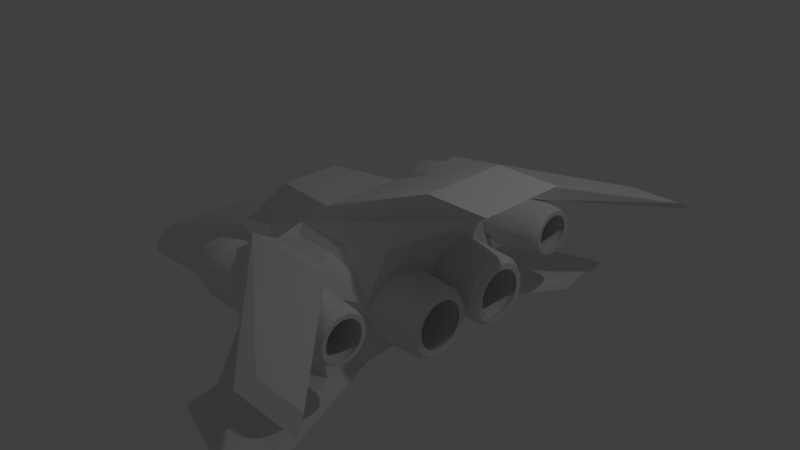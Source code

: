 # Source: test_ship.blend  (saved by Blender 2.76.0; exported with 4.5.12 LTS)
import bpy
from mathutils import Matrix  # noqa: F401  (used for matrix-valued properties, if any)

bpy.ops.wm.read_factory_settings(use_empty=True)
scene = bpy.context.scene
scene.name = 'Scene'

# ---- collections
col_collection_1 = bpy.data.collections.new('Collection 1'); scene.collection.children.link(col_collection_1)

# ---- materials (node trees are filled in below, after node groups)
mat_hull = bpy.data.materials.new('Hull')
mat_hull.alpha_threshold = 0.0
mat_hull.use_transparent_shadow = False
mat_hull.roughness = 0.5
mat_engine = bpy.data.materials.new('Engine')
mat_engine.alpha_threshold = 0.0
mat_engine.use_transparent_shadow = False
mat_engine.roughness = 0.5
mat_window = bpy.data.materials.new('Window')
mat_window.alpha_threshold = 0.0
mat_window.use_transparent_shadow = False
mat_window.roughness = 0.5
mat_black = bpy.data.materials.new('Black')
mat_black.alpha_threshold = 0.0
mat_black.use_transparent_shadow = False
mat_black.roughness = 0.5

# ---- material node trees

# ---- world
world_world = bpy.data.worlds.new('World'); scene.world = world_world
world_world.color = (0.05088, 0.05088, 0.05088)
world_world.use_sun_shadow = False
world_world.sun_shadow_jitter_overblur = 0.0
world_world.cycles.sampling_method = 'MANUAL'
world_world.cycles.sample_map_resolution = 256

# ---- cameras
cam_camera = bpy.data.cameras.new('Camera')
cam_camera.clip_end = 100.0
cam_camera.lens = 35.0
cam_camera.sensor_width = 32.0
cam_camera.sensor_height = 18.0
cam_camera.ortho_scale = 7.314
cam_camera.dof.focus_distance = 0.0
cam_camera.dof.aperture_fstop = 128.0

# ---- lights
light_lamp = bpy.data.lights.new('Lamp', 'POINT')
light_lamp.transmission_factor = 0.0
light_lamp.cutoff_distance = 30.0
light_lamp.energy = 100.0
light_lamp.shadow_buffer_clip_start = 1.001
light_lamp.shadow_soft_size = 0.1
light_lamp.shadow_maximum_resolution = 0.006
light_lamp.use_absolute_resolution = True
light_lamp.cycles.use_multiple_importance_sampling = False

# ---- meshes
me_cube_001 = bpy.data.meshes.new('Cube.001')
me_cube_001.from_pydata([(-1.0, -1.0, -1.0), (1.55, -0.5679, 1.528), (1.0, -1.0, -0.662), (2.373, -0.5679, 1.528), (-1.0, -1.0, -1.0), (0.4099, -0.7988, 0.5911), (1.0, -1.0, -0.662), (-1.0, -1.0, -1.0), (-0.4134, -0.7988, 0.5911), (0.4099, -0.7988, 0.5911), (1.0, -1.0, -0.662), (-0.7993, -1.544, -0.6215), (-0.3095, -0.9184, 0.4809), (0.2938, -0.9184, 0.4809), (0.9177, -1.544, -0.6789), (-1.96, -0.7134, -0.00358), (1.0, -1.0, 0.1115), (-1.0, -1.0, 0.1115), (1.0, -1.0, 0.1115), (-1.0, -1.0, 0.1115), (1.0, -1.0, 0.1115), (-0.6035, -1.387, 0.231), (0.5968, -1.377, 0.23), (-0.1224, -2.772, -0.9455), (1.29, -3.12, -0.9241), (0.03311, -2.875, -0.8726), (1.321, -3.228, -0.8444), (-4.982, -0.5364, -1.649), (-4.93, -0.441, -1.334), (-5.233, -0.1784, -1.661), (-5.216, -0.1746, -1.525), (-0.4134, -0.7988, 0.5911), (-1.0, -1.0, 0.1115), (1.061, 0.0, -0.6057), (-0.9815, 0.0, -0.9666), (1.55, 0.0, 1.528), (2.373, 0.0, 1.528), (1.0, 0.0, 0.1115), (-1.96, 0.0, 0.08049), (-4.982, 0.0, -1.649), (-4.93, 0.0, -1.25), (-5.233, 0.0, -1.661), (-5.216, 0.0, -1.525), (-1.24, -0.6897, 0.2209), (-1.24, 0.0, 0.7422), (-0.2051, 0.0, 0.8044), (-0.2051, -0.565, 0.8044), (1.613, -0.0629, -0.0684), (1.613, -0.07141, -0.1548), (1.613, -0.09663, -0.238), (1.613, -0.1376, -0.3146), (1.613, -0.1927, -0.3817), (1.613, -0.2598, -0.4368), (1.613, -0.3364, -0.4777), (1.613, -0.4195, -0.503), (1.613, -0.506, -0.5115), (1.613, -0.5924, -0.503), (1.613, -0.6755, -0.4777), (1.613, -0.7521, -0.4368), (1.613, -0.8193, -0.3817), (1.613, -0.8744, -0.3146), (1.613, -0.9153, -0.238), (1.613, -0.9405, -0.1548), (1.613, -0.949, -0.0684), (1.613, -0.9405, 0.01803), (1.613, -0.9153, 0.1011), (1.613, -0.8744, 0.1777), (1.613, -0.8193, 0.2449), (1.613, -0.7521, 0.3), (1.613, -0.6755, 0.3409), (1.613, -0.5924, 0.3661), (1.613, -0.506, 0.3747), (1.613, -0.4195, 0.3661), (1.613, -0.3364, 0.3409), (1.613, -0.2598, 0.3), (1.613, -0.1927, 0.2449), (1.613, -0.1376, 0.1777), (1.613, -0.09663, 0.1011), (1.613, -0.07141, 0.01803), (1.613, -0.06716, -0.1116), (0.9098, -0.02348, -0.0684), (0.9098, -0.03275, -0.1625), (1.613, -0.08402, -0.1964), (0.9098, -0.06021, -0.253), (1.613, -0.1171, -0.2763), (0.9098, -0.1048, -0.3365), (1.613, -0.1651, -0.3481), (0.9098, -0.1648, -0.4096), (1.613, -0.2262, -0.4092), (0.9098, -0.2379, -0.4696), (1.613, -0.2981, -0.4573), (0.9098, -0.3213, -0.5142), (1.613, -0.378, -0.4903), (0.9098, -0.4118, -0.5416), (1.613, -0.4627, -0.5072), (0.9098, -0.506, -0.5509), (1.613, -0.5492, -0.5072), (0.9098, -0.6001, -0.5416), (1.613, -0.634, -0.4903), (0.9098, -0.6906, -0.5142), (1.613, -0.7138, -0.4573), (0.9098, -0.774, -0.4696), (1.613, -0.7857, -0.4092), (0.9098, -0.8471, -0.4096), (1.613, -0.8468, -0.3481), (0.9098, -0.9071, -0.3365), (1.613, -0.8948, -0.2763), (0.9098, -0.9517, -0.253), (1.613, -0.9279, -0.1964), (0.9098, -0.9792, -0.1625), (1.613, -0.9448, -0.1116), (0.9098, -0.9884, -0.0684), (1.613, -0.9448, -0.02519), (0.9098, -0.9792, 0.02572), (1.613, -0.9279, 0.05959), (0.9098, -0.9517, 0.1162), (1.613, -0.8948, 0.1394), (0.9098, -0.9071, 0.1996), (1.613, -0.8468, 0.2113), (0.9098, -0.8471, 0.2728), (1.613, -0.7857, 0.2724), (0.9098, -0.774, 0.3328), (1.613, -0.7138, 0.3205), (0.9098, -0.6906, 0.3774), (1.613, -0.634, 0.3535), (0.9098, -0.6001, 0.4048), (1.613, -0.5492, 0.3704), (0.9098, -0.506, 0.4141), (1.613, -0.4627, 0.3704), (0.9098, -0.4118, 0.4048), (1.613, -0.378, 0.3535), (0.9098, -0.3213, 0.3774), (1.613, -0.2981, 0.3205), (0.9098, -0.2379, 0.3328), (1.613, -0.2262, 0.2724), (0.9098, -0.1648, 0.2728), (1.613, -0.1651, 0.2113), (0.9098, -0.1048, 0.1996), (1.613, -0.1171, 0.1394), (0.9098, -0.0602, 0.1162), (1.613, -0.08402, 0.05959), (0.9098, -0.03275, 0.02572), (1.613, -0.06716, -0.02519), (0.9098, -0.04648, 0.07098), (0.9098, -0.02811, -0.02134), (0.9098, -0.0825, 0.1579), (0.9098, -0.1348, 0.2362), (0.9098, -0.2014, 0.3028), (0.9098, -0.2796, 0.3551), (0.9098, -0.3666, 0.3911), (0.9098, -0.4589, 0.4094), (0.9098, -0.553, 0.4094), (0.9098, -0.6453, 0.3911), (0.9098, -0.7323, 0.3551), (0.9098, -0.8106, 0.3028), (0.9098, -0.8771, 0.2362), (0.9098, -0.9294, 0.1579), (0.9098, -0.9654, 0.07098), (0.9098, -0.9838, -0.02134), (0.9098, -0.9838, -0.1155), (0.9098, -0.9654, -0.2078), (0.9098, -0.9294, -0.2947), (0.9098, -0.8771, -0.373), (0.9098, -0.8106, -0.4396), (0.9098, -0.7323, -0.4919), (0.9098, -0.6453, -0.5279), (0.9098, -0.553, -0.5463), (0.9098, -0.4589, -0.5463), (0.9098, -0.3666, -0.5279), (0.9098, -0.2796, -0.4919), (0.9098, -0.2014, -0.4396), (0.9098, -0.1348, -0.373), (0.9098, -0.0825, -0.2947), (0.9098, -0.04648, -0.2078), (0.9098, -0.02811, -0.1155), (1.613, -0.1558, -0.1029), (1.613, -0.1524, -0.0684), (1.613, -0.1692, -0.1705), (1.613, -0.1592, -0.1374), (1.613, -0.1956, -0.2343), (1.613, -0.1793, -0.2037), (1.613, -0.234, -0.2916), (1.613, -0.212, -0.2648), (1.613, -0.2827, -0.3404), (1.613, -0.2559, -0.3184), (1.613, -0.3401, -0.3787), (1.613, -0.3095, -0.3624), (1.613, -0.4038, -0.4051), (1.613, -0.3707, -0.3951), (1.613, -0.4715, -0.4186), (1.613, -0.437, -0.4152), (1.613, -0.5404, -0.4186), (1.613, -0.506, -0.422), (1.613, -0.6081, -0.4051), (1.613, -0.5749, -0.4152), (1.613, -0.6718, -0.3787), (1.613, -0.6413, -0.3951), (1.613, -0.7292, -0.3404), (1.613, -0.7024, -0.3624), (1.613, -0.778, -0.2916), (1.613, -0.756, -0.3184), (1.613, -0.8163, -0.2343), (1.613, -0.7999, -0.2648), (1.613, -0.8427, -0.1705), (1.613, -0.8326, -0.2037), (1.613, -0.8561, -0.1029), (1.613, -0.8527, -0.1374), (1.613, -0.8561, -0.03392), (1.613, -0.8595, -0.0684), (1.613, -0.8427, 0.03374), (1.613, -0.8527, 0.0005738), (1.613, -0.8163, 0.09746), (1.613, -0.8326, 0.0669), (1.613, -0.778, 0.1548), (1.613, -0.7999, 0.128), (1.613, -0.7292, 0.2036), (1.613, -0.756, 0.1816), (1.613, -0.6718, 0.2419), (1.613, -0.7024, 0.2256), (1.613, -0.6081, 0.2683), (1.613, -0.6413, 0.2583), (1.613, -0.5404, 0.2818), (1.613, -0.5749, 0.2784), (1.613, -0.4715, 0.2818), (1.613, -0.506, 0.2852), (1.613, -0.4038, 0.2683), (1.613, -0.437, 0.2784), (1.613, -0.3401, 0.2419), (1.613, -0.3707, 0.2583), (1.613, -0.2827, 0.2036), (1.613, -0.3095, 0.2256), (1.613, -0.234, 0.1548), (1.613, -0.2559, 0.1816), (1.613, -0.1956, 0.09746), (1.613, -0.212, 0.128), (1.613, -0.1692, 0.03374), (1.613, -0.1793, 0.0669), (1.613, -0.1558, -0.03392), (1.613, -0.1592, 0.0005731), (0.8987, -0.1246, -0.106), (0.8987, -0.1209, -0.0684), (0.8987, -0.1393, -0.1796), (0.8987, -0.1283, -0.1435), (0.8987, -0.168, -0.249), (0.8987, -0.1502, -0.2157), (0.8987, -0.2098, -0.3115), (0.8987, -0.1858, -0.2823), (0.8987, -0.2629, -0.3646), (0.8987, -0.2337, -0.3407), (0.8987, -0.3253, -0.4063), (0.8987, -0.292, -0.3885), (0.8987, -0.3947, -0.4351), (0.8987, -0.3586, -0.4241), (0.8987, -0.4684, -0.4497), (0.8987, -0.4308, -0.446), (0.8987, -0.5435, -0.4497), (0.8987, -0.506, -0.4534), (0.8987, -0.6172, -0.4351), (0.8987, -0.5811, -0.446), (0.8987, -0.6866, -0.4063), (0.8987, -0.6533, -0.4241), (0.8987, -0.749, -0.3646), (0.8987, -0.7199, -0.3885), (0.8987, -0.8022, -0.3115), (0.8987, -0.7782, -0.3407), (0.8987, -0.8439, -0.249), (0.8987, -0.8261, -0.2823), (0.8987, -0.8726, -0.1796), (0.8987, -0.8617, -0.2157), (0.8987, -0.8873, -0.106), (0.8987, -0.8836, -0.1435), (0.8987, -0.8873, -0.03085), (0.8987, -0.891, -0.0684), (0.8987, -0.8726, 0.04283), (0.8987, -0.8836, 0.006711), (0.8987, -0.8439, 0.1122), (0.8987, -0.8617, 0.07894), (0.8987, -0.8022, 0.1747), (0.8987, -0.8261, 0.1455), (0.8987, -0.749, 0.2278), (0.8987, -0.7782, 0.2039), (0.8987, -0.6866, 0.2695), (0.8987, -0.7199, 0.2517), (0.8987, -0.6172, 0.2983), (0.8987, -0.6533, 0.2873), (0.8987, -0.5435, 0.3129), (0.8987, -0.5811, 0.3092), (0.8987, -0.4684, 0.3129), (0.8987, -0.506, 0.3166), (0.8987, -0.3947, 0.2983), (0.8987, -0.4308, 0.3092), (0.8987, -0.3253, 0.2695), (0.8987, -0.3586, 0.2873), (0.8987, -0.2629, 0.2278), (0.8987, -0.292, 0.2517), (0.8987, -0.2098, 0.1747), (0.8987, -0.2337, 0.2039), (0.8987, -0.168, 0.1122), (0.8987, -0.1858, 0.1455), (0.8987, -0.1393, 0.04282), (0.8987, -0.1502, 0.07894), (0.8987, -0.1246, -0.03085), (0.8987, -0.1283, 0.00671), (-0.7067, -0.8994, 0.3513), (-0.4599, -1.151, 0.4763), (1.134, -0.784, 0.7807), (0.705, -0.8994, 0.3513), (0.705, -0.8994, 0.3513), (0.4419, -1.144, 0.4756), (1.134, 0.0, 0.7807), (-5.216, -0.08279, -1.525), (-4.93, -0.249, -1.25), (1.0, -0.4742, 0.1115), (1.046, -0.5453, -0.5902), (2.373, -0.2693, 1.528), (-5.233, -0.08462, -1.661), (-1.0, -0.4742, -1.079), (-4.982, -0.2544, -1.649), (1.55, -0.2693, 1.528), (-1.96, -0.4739, 0.08049), (-1.24, -0.4228, 0.7422), (-0.2051, -0.3716, 0.8044), (1.134, -0.3718, 0.7807), (1.0, -1.0, -0.4083), (1.0, -1.0, -0.4083), (1.0, -1.0, -0.4083), (0.7487, -1.524, -0.2755), (-1.511, -0.9996, -0.4248), (-1.0, -1.0, -0.4083), (-1.0, -1.0, -0.4083), (-0.6933, -1.524, -0.2145), (-4.954, -0.5304, -1.437), (-5.224, -0.1764, -1.588), (-5.224, 0.0, -1.588), (1.0, 0.0, -0.4789), (1.0, -0.4742, -0.4454), (-5.224, -0.08364, -1.588), (-2.929, -0.7754, -1.315), (-3.398, -0.5815, -0.5472), (-3.398, 0.0, -0.4631), (-2.929, 0.0, -1.392), (-3.398, -0.365, -0.4631), (-2.929, -0.3677, -1.355), (-3.179, -0.7723, -0.8141), (2.631, -3.209, 0.457), (1.694, -3.217, 0.4578), (2.51, -3.027, 0.5626), (1.806, -3.033, 0.5632), (-0.1918, -1.657, 0.8251), (-0.2518, -1.756, 0.5948), (1.178, -1.752, 0.5943), (1.113, -1.654, 0.8248), (-0.1468, -2.367, -0.8978), (1.341, -2.625, -0.8557), (1.347, -2.4, -0.9396), (-0.3145, -2.146, -1.024), (-0.8699, -1.437, 0.2245), (1.438, -1.418, 0.2245), (-0.8699, -1.443, 0.1639), (1.438, -1.425, 0.1603), (-0.8699, -1.46, 0.1055), (1.438, -1.443, 0.09855), (-0.8699, -1.489, 0.05176), (1.438, -1.474, 0.04163), (-0.8699, -1.528, 0.004636), (1.438, -1.515, -0.008265), (-0.8699, -1.575, -0.03404), (1.438, -1.565, -0.04921), (-0.8699, -1.629, -0.06278), (1.438, -1.622, -0.07964), (-0.8699, -1.687, -0.08048), (1.438, -1.683, -0.09837), (-0.8699, -1.748, -0.08645), (1.438, -1.748, -0.1047), (-0.8699, -1.808, -0.08048), (1.438, -1.812, -0.09837), (-0.8699, -1.867, -0.06278), (1.438, -1.874, -0.07964), (-0.8699, -1.92, -0.03404), (1.438, -1.931, -0.04921), (-0.8699, -1.968, 0.004636), (1.438, -1.98, -0.008265), (-0.8699, -2.006, 0.05176), (1.438, -2.021, 0.04163), (-0.8699, -2.035, 0.1055), (1.438, -2.052, 0.09855), (-0.8699, -2.053, 0.1639), (1.438, -2.071, 0.1603), (-0.8699, -2.059, 0.2245), (1.438, -2.077, 0.2245), (-0.8699, -2.053, 0.2852), (1.438, -2.071, 0.2888), (-0.8699, -2.035, 0.3436), (1.438, -2.052, 0.3505), (-0.8699, -2.006, 0.3973), (1.438, -2.021, 0.4075), (-0.8699, -1.968, 0.4445), (1.438, -1.98, 0.4574), (-0.8699, -1.92, 0.4831), (1.438, -1.931, 0.4983), (-0.8699, -1.867, 0.5119), (1.438, -1.874, 0.5287), (-0.8699, -1.808, 0.5296), (1.438, -1.812, 0.5475), (-0.8699, -1.748, 0.5355), (1.438, -1.748, 0.5538), (-0.8699, -1.687, 0.5296), (1.438, -1.683, 0.5475), (-0.8699, -1.629, 0.5119), (1.438, -1.622, 0.5287), (-0.8699, -1.575, 0.4831), (1.438, -1.565, 0.4983), (-0.8699, -1.528, 0.4445), (1.438, -1.515, 0.4574), (-0.8699, -1.489, 0.3973), (1.438, -1.474, 0.4075), (-0.8699, -1.46, 0.3436), (1.438, -1.443, 0.3505), (-0.8699, -1.443, 0.2852), (1.438, -1.425, 0.2888), (1.438, -1.486, 0.1724), (1.438, -1.481, 0.2245), (1.438, -1.501, 0.1223), (1.438, -1.526, 0.07612), (1.438, -1.559, 0.03564), (1.438, -1.599, 0.002418), (1.438, -1.645, -0.02227), (1.438, -1.696, -0.03747), (1.438, -1.748, -0.0426), (1.438, -1.8, -0.03747), (1.438, -1.85, -0.02227), (1.438, -1.896, 0.002418), (1.438, -1.937, 0.03564), (1.438, -1.97, 0.07612), (1.438, -1.994, 0.1223), (1.438, -2.01, 0.1724), (1.438, -2.015, 0.2245), (1.438, -2.01, 0.2767), (1.438, -1.994, 0.3268), (1.438, -1.97, 0.373), (1.438, -1.937, 0.4134), (1.438, -1.896, 0.4467), (1.438, -1.85, 0.4714), (1.438, -1.8, 0.4866), (1.438, -1.748, 0.4917), (1.438, -1.696, 0.4866), (1.438, -1.645, 0.4714), (1.438, -1.599, 0.4467), (1.438, -1.559, 0.4134), (1.438, -1.526, 0.373), (1.438, -1.501, 0.3268), (1.438, -1.486, 0.2767), (0.8979, -1.443, 0.164), (0.8979, -1.437, 0.2245), (0.8979, -1.461, 0.1058), (0.8979, -1.49, 0.05214), (0.8979, -1.528, 0.005112), (0.8979, -1.575, -0.03348), (0.8979, -1.629, -0.06216), (0.8979, -1.687, -0.07982), (0.8979, -1.748, -0.08578), (0.8979, -1.808, -0.07982), (0.8979, -1.866, -0.06216), (0.8979, -1.92, -0.03348), (0.8979, -1.967, 0.005112), (0.8979, -2.006, 0.05214), (0.8979, -2.034, 0.1058), (0.8979, -2.052, 0.164), (0.8979, -2.058, 0.2245), (0.8979, -2.052, 0.2851), (0.8979, -2.034, 0.3433), (0.8979, -2.006, 0.3969), (0.8979, -1.967, 0.444), (0.8979, -1.92, 0.4826), (0.8979, -1.866, 0.5112), (0.8979, -1.808, 0.5289), (0.8979, -1.748, 0.5349), (0.8979, -1.687, 0.5289), (0.8979, -1.629, 0.5112), (0.8979, -1.575, 0.4826), (0.8979, -1.528, 0.444), (0.8979, -1.49, 0.3969), (0.8979, -1.461, 0.3433), (0.8979, -1.443, 0.2851), (-0.631, -1.633, 0.2245), (-0.631, -1.636, 0.2023), (-0.631, -1.642, 0.1808), (-0.631, -1.653, 0.1611), (-0.631, -1.667, 0.1438), (-0.631, -1.684, 0.1295), (-0.631, -1.704, 0.119), (-0.631, -1.725, 0.1125), (-0.631, -1.748, 0.1103), (-0.631, -1.77, 0.1125), (-0.631, -1.791, 0.119), (-0.631, -1.811, 0.1295), (-0.631, -1.828, 0.1438), (-0.631, -1.843, 0.1611), (-0.631, -1.853, 0.1808), (-0.631, -1.86, 0.2023), (-0.631, -1.862, 0.2245), (-0.631, -1.86, 0.2468), (-0.631, -1.853, 0.2683), (-0.631, -1.843, 0.288), (-0.631, -1.828, 0.3053), (-0.631, -1.811, 0.3195), (-0.631, -1.791, 0.3301), (-0.631, -1.77, 0.3366), (-0.631, -1.748, 0.3388), (-0.631, -1.725, 0.3366), (-0.631, -1.704, 0.3301), (-0.631, -1.684, 0.3195), (-0.631, -1.667, 0.3053), (-0.631, -1.653, 0.288), (-0.631, -1.642, 0.2683), (-0.631, -1.636, 0.2468), (-0.5863, -1.365, 0.2245), (-0.5863, -1.373, 0.1499), (-0.5863, -1.394, 0.07819), (-0.5863, -1.43, 0.01207), (-0.5863, -1.477, -0.04589), (-0.5863, -1.535, -0.09345), (-0.5863, -1.601, -0.1288), (-0.5863, -1.673, -0.1506), (-0.5863, -1.748, -0.1579), (-0.5863, -1.822, -0.1506), (-0.5863, -1.894, -0.1288), (-0.5863, -1.96, -0.09345), (-0.5863, -2.018, -0.04589), (-0.5863, -2.066, 0.01207), (-0.5863, -2.101, 0.07819), (-0.5863, -2.123, 0.1499), (-0.5863, -2.13, 0.2245), (-0.5863, -2.123, 0.2992), (-0.5863, -2.101, 0.3709), (-0.5863, -2.066, 0.437), (-0.5863, -2.018, 0.495), (-0.5863, -1.96, 0.5425), (-0.5863, -1.894, 0.5779), (-0.5863, -1.822, 0.5996), (-0.5863, -1.748, 0.607), (-0.5863, -1.673, 0.5996), (-0.5863, -1.601, 0.5779), (-0.5863, -1.535, 0.5425), (-0.5863, -1.477, 0.495), (-0.5863, -1.43, 0.437), (-0.5863, -1.394, 0.3709), (-0.5863, -1.373, 0.2992), (0.8424, -1.365, 0.2245), (0.8424, -1.373, 0.1499), (0.8424, -1.394, 0.07819), (0.8424, -1.43, 0.01207), (0.8424, -1.477, -0.04589), (0.8424, -1.535, -0.09345), (0.8424, -1.601, -0.1288), (0.8424, -1.673, -0.1506), (0.8424, -1.748, -0.1579), (0.8424, -1.822, -0.1506), (0.8424, -1.894, -0.1288), (0.8424, -1.96, -0.09345), (0.8424, -2.018, -0.04589), (0.8424, -2.066, 0.01207), (0.8424, -2.101, 0.07819), (0.8424, -2.123, 0.1499), (0.8424, -2.13, 0.2245), (0.8424, -2.123, 0.2992), (0.8424, -2.101, 0.3709), (0.8424, -2.066, 0.437), (0.8424, -2.018, 0.495), (0.8424, -1.96, 0.5425), (0.8424, -1.894, 0.5779), (0.8424, -1.822, 0.5996), (0.8424, -1.748, 0.607), (0.8424, -1.673, 0.5996), (0.8424, -1.601, 0.5779), (0.8424, -1.535, 0.5425), (0.8424, -1.477, 0.495), (0.8424, -1.43, 0.437), (0.8424, -1.394, 0.3709), (0.8424, -1.373, 0.2992), (1.505, -1.455, 0.1664), (1.505, -1.449, 0.2245), (1.505, -1.472, 0.1104), (1.505, -1.5, 0.05885), (1.505, -1.537, 0.01366), (1.505, -1.582, -0.02343), (1.505, -1.634, -0.05099), (1.505, -1.689, -0.06796), (1.505, -1.748, -0.07369), (1.505, -1.806, -0.06796), (1.505, -1.862, -0.05099), (1.505, -1.913, -0.02343), (1.505, -1.959, 0.01366), (1.505, -1.996, 0.05885), (1.505, -2.023, 0.1104), (1.505, -2.04, 0.1664), (1.505, -2.046, 0.2245), (1.505, -2.04, 0.2827), (1.505, -2.023, 0.3387), (1.505, -1.996, 0.3902), (1.505, -1.959, 0.4354), (1.505, -1.913, 0.4725), (1.505, -1.862, 0.5001), (1.505, -1.806, 0.517), (1.505, -1.748, 0.5228), (1.505, -1.689, 0.517), (1.505, -1.634, 0.5001), (1.505, -1.582, 0.4725), (1.505, -1.537, 0.4354), (1.505, -1.5, 0.3902), (1.505, -1.472, 0.3387), (1.505, -1.455, 0.2827), (1.505, -1.51, 0.1773), (1.505, -1.506, 0.2245), (1.505, -1.524, 0.1319), (1.505, -1.546, 0.0901), (1.505, -1.577, 0.05343), (1.505, -1.613, 0.02334), (1.505, -1.655, 0.0009741), (1.505, -1.7, -0.0128), (1.505, -1.748, -0.01745), (1.505, -1.795, -0.0128), (1.505, -1.84, 0.0009741), (1.505, -1.882, 0.02334), (1.505, -1.919, 0.05343), (1.505, -1.949, 0.0901), (1.505, -1.971, 0.1319), (1.505, -1.985, 0.1773), (1.505, -1.99, 0.2245), (1.505, -1.985, 0.2718), (1.505, -1.971, 0.3171), (1.505, -1.949, 0.359), (1.505, -1.919, 0.3957), (1.505, -1.882, 0.4258), (1.505, -1.84, 0.4481), (1.505, -1.795, 0.4619), (1.505, -1.748, 0.4665), (1.505, -1.7, 0.4619), (1.505, -1.655, 0.4481), (1.505, -1.613, 0.4257), (1.505, -1.577, 0.3957), (1.505, -1.546, 0.359), (1.505, -1.524, 0.3171), (1.505, -1.51, 0.2718), (1.698, -0.1236, -0.1061), (1.698, -0.1199, -0.0684), (1.698, -0.1383, -0.1799), (1.698, -0.1273, -0.1437), (1.698, -0.1671, -0.2495), (1.698, -0.1492, -0.2162), (1.698, -0.2089, -0.3122), (1.698, -0.1849, -0.2829), (1.698, -0.2622, -0.3654), (1.698, -0.2329, -0.3414), (1.698, -0.3248, -0.4073), (1.698, -0.2915, -0.3894), (1.698, -0.3944, -0.4361), (1.698, -0.3582, -0.4251), (1.698, -0.4683, -0.4508), (1.698, -0.4306, -0.4471), (1.698, -0.5436, -0.4508), (1.698, -0.506, -0.4545), (1.698, -0.6175, -0.4361), (1.698, -0.5813, -0.4471), (1.698, -0.6871, -0.4073), (1.698, -0.6537, -0.4251), (1.698, -0.7497, -0.3654), (1.698, -0.7205, -0.3894), (1.698, -0.803, -0.3122), (1.698, -0.779, -0.3414), (1.698, -0.8448, -0.2495), (1.698, -0.827, -0.2829), (1.698, -0.8737, -0.1799), (1.698, -0.8627, -0.2162), (1.698, -0.8884, -0.1061), (1.698, -0.8846, -0.1437), (1.698, -0.8884, -0.03074), (1.698, -0.8921, -0.0684), (1.698, -0.8737, 0.04314), (1.698, -0.8846, 0.006921), (1.698, -0.8448, 0.1127), (1.698, -0.8627, 0.07935), (1.698, -0.803, 0.1754), (1.698, -0.827, 0.1461), (1.698, -0.7497, 0.2286), (1.698, -0.779, 0.2046), (1.698, -0.6871, 0.2705), (1.698, -0.7205, 0.2526), (1.698, -0.6175, 0.2993), (1.698, -0.6537, 0.2883), (1.698, -0.5436, 0.314), (1.698, -0.5813, 0.3103), (1.698, -0.4683, 0.314), (1.698, -0.506, 0.3177), (1.698, -0.3944, 0.2993), (1.698, -0.4306, 0.3103), (1.698, -0.3248, 0.2705), (1.698, -0.3582, 0.2883), (1.698, -0.2622, 0.2286), (1.698, -0.2915, 0.2526), (1.698, -0.2089, 0.1754), (1.698, -0.2329, 0.2046), (1.698, -0.1671, 0.1127), (1.698, -0.1849, 0.1461), (1.698, -0.1383, 0.04314), (1.698, -0.1492, 0.07935), (1.698, -0.1236, -0.03074), (1.698, -0.1273, 0.00692), (1.698, -0.2008, -0.09846), (1.698, -0.1978, -0.0684), (1.698, -0.2125, -0.1574), (1.698, -0.2038, -0.1285), (1.698, -0.2355, -0.213), (1.698, -0.2213, -0.1863), (1.698, -0.2689, -0.2629), (1.698, -0.2498, -0.2396), (1.698, -0.3114, -0.3054), (1.698, -0.2881, -0.2863), (1.698, -0.3614, -0.3388), (1.698, -0.3348, -0.3246), (1.698, -0.4169, -0.3618), (1.698, -0.388, -0.3531), (1.698, -0.4759, -0.3736), (1.698, -0.4458, -0.3706), (1.698, -0.536, -0.3736), (1.698, -0.506, -0.3765), (1.698, -0.595, -0.3618), (1.698, -0.5661, -0.3706), (1.698, -0.6505, -0.3388), (1.698, -0.6239, -0.3531), (1.698, -0.7005, -0.3054), (1.698, -0.6771, -0.3246), (1.698, -0.743, -0.2629), (1.698, -0.7238, -0.2863), (1.698, -0.7764, -0.213), (1.698, -0.7622, -0.2396), (1.698, -0.7994, -0.1574), (1.698, -0.7906, -0.1863), (1.698, -0.8111, -0.09846), (1.698, -0.8082, -0.1285), (1.698, -0.8111, -0.03835), (1.698, -0.8141, -0.0684), (1.698, -0.7994, 0.02061), (1.698, -0.8082, -0.008293), (1.698, -0.7764, 0.07614), (1.698, -0.7906, 0.04951), (1.698, -0.743, 0.1261), (1.698, -0.7622, 0.1028), (1.698, -0.7005, 0.1686), (1.698, -0.7238, 0.1495), (1.698, -0.6505, 0.202), (1.698, -0.6771, 0.1878), (1.698, -0.595, 0.225), (1.698, -0.6239, 0.2163), (1.698, -0.536, 0.2368), (1.698, -0.5661, 0.2338), (1.698, -0.4759, 0.2368), (1.698, -0.506, 0.2397), (1.698, -0.4169, 0.225), (1.698, -0.4458, 0.2338), (1.698, -0.3614, 0.202), (1.698, -0.388, 0.2163), (1.698, -0.3114, 0.1686), (1.698, -0.3348, 0.1878), (1.698, -0.2689, 0.1261), (1.698, -0.2881, 0.1495), (1.698, -0.2355, 0.07614), (1.698, -0.2498, 0.1028), (1.698, -0.2125, 0.02061), (1.698, -0.2213, 0.04951), (1.698, -0.2008, -0.03835), (1.698, -0.2038, -0.008294), (1.063, -0.3614, 0.2806), (1.063, -0.3287, 0.2632), (1.063, -0.1282, -0.0684), (1.063, -0.1318, -0.1053), (1.063, -0.6832, 0.2632), (1.063, -0.6505, 0.2806), (1.063, -0.2961, 0.2457), (1.063, -0.2674, 0.2222), (1.063, -0.1354, -0.1421), (1.063, -0.1462, -0.1775), (1.063, -0.6151, 0.2914), (1.063, -0.5797, 0.3021), (1.063, -0.2388, 0.1987), (1.063, -0.2153, 0.1701), (1.063, -0.1569, -0.213), (1.063, -0.1744, -0.2456), (1.063, -0.5428, 0.3058), (1.063, -0.506, 0.3094), (1.063, -0.1918, 0.1415), (1.063, -0.1744, 0.1088), (1.063, -0.1918, -0.2783), (1.063, -0.2153, -0.3069), (1.063, -0.4691, 0.3058), (1.063, -0.4323, 0.3021), (1.063, -0.1569, 0.07617), (1.063, -0.1462, 0.04073), (1.063, -0.2388, -0.3355), (1.063, -0.2674, -0.359), (1.063, -0.3968, 0.2914), (1.063, -0.1354, 0.005299), (1.063, -0.1318, -0.03155), (1.063, -0.2961, -0.3825), (1.063, -0.3287, -0.4), (1.063, -0.3614, -0.4174), (1.063, -0.3968, -0.4282), (1.063, -0.4323, -0.4389), (1.063, -0.4691, -0.4426), (1.063, -0.506, -0.4462), (1.063, -0.5428, -0.4426), (1.063, -0.5797, -0.4389), (1.063, -0.6151, -0.4282), (1.063, -0.6505, -0.4174), (1.063, -0.6832, -0.4), (1.063, -0.7159, -0.3825), (1.063, -0.7445, -0.359), (1.063, -0.7731, -0.3355), (1.063, -0.7966, -0.3069), (1.063, -0.8201, -0.2783), (1.063, -0.8375, -0.2456), (1.063, -0.855, -0.213), (1.063, -0.8657, -0.1775), (1.063, -0.8765, -0.1421), (1.063, -0.8801, -0.1053), (1.063, -0.8838, -0.0684), (1.063, -0.8801, -0.03155), (1.063, -0.8765, 0.005299), (1.063, -0.8657, 0.04074), (1.063, -0.855, 0.07617), (1.063, -0.8375, 0.1088), (1.063, -0.8201, 0.1415), (1.063, -0.7966, 0.1701), (1.063, -0.7731, 0.1987), (1.063, -0.7445, 0.2222), (1.063, -0.7159, 0.2457)], [], [(342, 340, 34, 316), (15, 17, 31, 32, 8, 9, 5, 3, 1, 46, 43), (328, 4, 7, 329), (305, 3, 5, 306), (327, 0, 4, 328), (0, 2, 6, 4), (353, 352, 25, 26), (4, 6, 10, 7), (306, 5, 9, 307), (326, 330, 11, 14), (307, 9, 13, 308), (9, 8, 12, 13), (329, 7, 11, 330), (303, 19, 21, 304), (325, 20, 22, 326), (22, 308, 351, 350), (324, 18, 20, 325), (336, 333, 41, 315), (323, 16, 18, 324), (341, 339, 40, 311), (314, 36, 35, 318), (23, 24, 26, 25), (355, 354, 24, 23), (354, 353, 26, 24), (352, 355, 23, 25), (343, 338, 28, 331), (311, 40, 42, 310), (331, 28, 30, 332), (320, 44, 38, 319), (322, 309, 36, 314), (316, 34, 33, 313), (335, 334, 37, 312), (315, 41, 39, 317), (321, 45, 44, 320), (318, 35, 45, 321), (174, 79, 48, 81), (173, 82, 49, 83), (172, 84, 50, 85), (171, 86, 51, 87), (170, 88, 52, 89), (169, 90, 53, 91), (168, 92, 54, 93), (167, 94, 55, 95), (166, 96, 56, 97), (165, 98, 57, 99), (164, 100, 58, 101), (163, 102, 59, 103), (162, 104, 60, 105), (161, 106, 61, 107), (160, 108, 62, 109), (159, 110, 63, 111), (158, 112, 64, 113), (157, 114, 65, 115), (156, 116, 66, 117), (155, 118, 67, 119), (154, 120, 68, 121), (153, 122, 69, 123), (152, 124, 70, 125), (151, 126, 71, 127), (150, 128, 72, 129), (149, 130, 73, 131), (148, 132, 74, 133), (147, 134, 75, 135), (146, 136, 76, 137), (145, 138, 77, 139), (214, 213, 746, 747), (144, 142, 47, 80), (143, 140, 78, 141), (139, 77, 140, 143), (141, 78, 142, 144), (137, 76, 138, 145), (135, 75, 136, 146), (133, 74, 134, 147), (131, 73, 132, 148), (129, 72, 130, 149), (127, 71, 128, 150), (125, 70, 126, 151), (123, 69, 124, 152), (121, 68, 122, 153), (119, 67, 120, 154), (117, 66, 118, 155), (115, 65, 116, 156), (113, 64, 114, 157), (111, 63, 112, 158), (109, 62, 110, 159), (107, 61, 108, 160), (105, 60, 106, 161), (103, 59, 104, 162), (101, 58, 102, 163), (99, 57, 100, 164), (97, 56, 98, 165), (95, 55, 96, 166), (93, 54, 94, 167), (91, 53, 92, 168), (89, 52, 90, 169), (87, 51, 88, 170), (85, 50, 86, 171), (83, 49, 84, 172), (81, 48, 82, 173), (80, 47, 79, 174), (773, 772, 292, 291), (88, 51, 653, 652), (212, 211, 744, 745), (86, 50, 651, 650), (59, 102, 666, 669), (210, 209, 742, 743), (84, 49, 649, 648), (208, 207, 740, 741), (82, 48, 647, 646), (58, 100, 664, 667), (206, 205, 738, 739), (204, 203, 736, 737), (79, 47, 645, 644), (57, 98, 662, 665), (202, 201, 734, 735), (200, 199, 732, 733), (237, 176, 709, 770), (56, 96, 660, 663), (198, 197, 730, 731), (235, 238, 771, 768), (196, 195, 728, 729), (233, 236, 769, 766), (55, 94, 658, 661), (194, 193, 726, 727), (231, 234, 767, 764), (192, 191, 724, 725), (229, 232, 765, 762), (54, 92, 656, 659), (190, 189, 722, 723), (227, 230, 763, 760), (188, 187, 720, 721), (47, 142, 706, 645), (225, 228, 761, 758), (53, 90, 654, 657), (186, 185, 718, 719), (223, 226, 759, 756), (184, 183, 716, 717), (78, 140, 704, 707), (221, 224, 757, 754), (52, 88, 652, 655), (182, 181, 714, 715), (219, 222, 755, 752), (180, 179, 712, 713), (77, 138, 702, 705), (217, 220, 753, 750), (51, 86, 650, 653), (178, 177, 710, 711), (215, 218, 751, 748), (176, 175, 708, 709), (76, 136, 700, 703), (213, 216, 749, 746), (50, 84, 648, 651), (211, 214, 747, 744), (75, 134, 698, 701), (209, 212, 745, 742), (49, 82, 646, 649), (207, 210, 743, 740), (74, 132, 696, 699), (205, 208, 741, 738), (48, 79, 644, 647), (203, 206, 739, 736), (142, 78, 707, 706), (73, 130, 694, 697), (201, 204, 737, 734), (775, 774, 240, 239), (777, 776, 281, 284), (779, 778, 294, 293), (781, 780, 242, 241), (783, 782, 283, 286), (785, 784, 296, 295), (787, 786, 244, 243), (789, 788, 285, 288), (791, 790, 298, 297), (793, 792, 246, 245), (795, 794, 287, 290), (797, 796, 300, 299), (799, 798, 248, 247), (772, 800, 289, 292), (802, 801, 302, 301), (804, 803, 250, 249), (778, 773, 291, 294), (780, 775, 239, 242), (806, 805, 252, 251), (784, 779, 293, 296), (786, 781, 241, 244), (808, 807, 254, 253), (790, 785, 295, 298), (792, 787, 243, 246), (810, 809, 256, 255), (796, 791, 297, 300), (798, 793, 245, 248), (812, 811, 258, 257), (801, 797, 299, 302), (803, 799, 247, 250), (814, 813, 260, 259), (774, 802, 301, 240), (805, 804, 249, 252), (816, 815, 262, 261), (807, 806, 251, 254), (818, 817, 264, 263), (809, 808, 253, 256), (820, 819, 266, 265), (811, 810, 255, 258), (822, 821, 268, 267), (813, 812, 257, 260), (824, 823, 270, 269), (815, 814, 259, 262), (826, 825, 272, 271), (817, 816, 261, 264), (828, 827, 274, 273), (819, 818, 263, 266), (830, 829, 276, 275), (821, 820, 265, 268), (832, 831, 278, 277), (823, 822, 267, 270), (834, 833, 280, 279), (825, 824, 269, 272), (776, 835, 282, 281), (827, 826, 271, 274), (782, 777, 284, 283), (829, 828, 273, 276), (788, 783, 286, 285), (831, 830, 275, 278), (794, 789, 288, 287), (833, 832, 277, 280), (800, 795, 290, 289), (835, 834, 279, 282), (312, 37, 309, 322), (13, 12, 304, 308), (8, 303, 304, 12), (20, 307, 308, 22), (18, 306, 307, 20), (16, 305, 306, 18), (16, 312, 322, 305), (1, 318, 321, 46), (46, 321, 320, 43), (29, 315, 317, 27), (323, 335, 312, 16), (0, 316, 313, 2), (305, 322, 314, 3), (43, 320, 319, 15), (28, 311, 310, 30), (3, 314, 318, 1), (338, 341, 311, 28), (332, 336, 315, 29), (337, 342, 316, 0), (30, 310, 336, 332), (2, 313, 335, 323), (313, 33, 334, 335), (27, 331, 332, 29), (337, 343, 331, 27), (2, 323, 324, 6), (310, 42, 333, 336), (6, 324, 325, 10), (10, 325, 326, 14), (19, 329, 330, 21), (22, 21, 330, 326), (15, 327, 328, 17), (17, 328, 329, 19), (0, 327, 343, 337), (27, 317, 342, 337), (15, 319, 341, 338), (327, 15, 338, 343), (319, 38, 339, 341), (317, 39, 340, 342), (351, 348, 347, 346), (349, 350, 344, 345), (348, 349, 345, 347), (346, 347, 345, 344), (308, 304, 348, 351), (21, 22, 350, 349), (304, 21, 349, 348), (350, 351, 346, 344), (11, 7, 355, 352), (10, 14, 353, 354), (7, 10, 354, 355), (14, 11, 352, 353), (548, 357, 359, 549), (549, 359, 361, 550), (550, 361, 363, 551), (551, 363, 365, 552), (552, 365, 367, 553), (553, 367, 369, 554), (554, 369, 371, 555), (555, 371, 373, 556), (556, 373, 375, 557), (557, 375, 377, 558), (558, 377, 379, 559), (559, 379, 381, 560), (560, 381, 383, 561), (561, 383, 385, 562), (562, 385, 387, 563), (563, 387, 389, 564), (564, 389, 391, 565), (565, 391, 393, 566), (566, 393, 395, 567), (567, 395, 397, 568), (568, 397, 399, 569), (569, 399, 401, 570), (570, 401, 403, 571), (571, 403, 405, 572), (572, 405, 407, 573), (573, 407, 409, 574), (574, 409, 411, 575), (575, 411, 413, 576), (576, 413, 415, 577), (577, 415, 417, 578), (377, 375, 589, 590), (579, 419, 357, 548), (578, 417, 419, 579), (370, 372, 492, 491), (441, 440, 472, 473), (431, 432, 624, 623), (411, 409, 606, 607), (430, 431, 623, 622), (359, 357, 581, 580), (393, 391, 597, 598), (429, 430, 622, 621), (375, 373, 588, 589), (428, 429, 621, 620), (409, 407, 605, 606), (427, 428, 620, 619), (391, 389, 596, 597), (426, 427, 619, 618), (373, 371, 587, 588), (425, 426, 618, 617), (451, 421, 613, 643), (407, 405, 604, 605), (424, 425, 617, 616), (450, 451, 643, 642), (389, 387, 595, 596), (423, 424, 616, 615), (449, 450, 642, 641), (371, 369, 586, 587), (422, 423, 615, 614), (448, 449, 641, 640), (405, 403, 603, 604), (420, 422, 614, 612), (447, 448, 640, 639), (387, 385, 594, 595), (421, 420, 612, 613), (446, 447, 639, 638), (369, 367, 585, 586), (452, 453, 483, 482, 481, 480, 479, 478, 477, 476, 475, 474, 473, 472, 471, 470, 469, 468, 467, 466, 465, 464, 463, 462, 461, 460, 459, 458, 457, 456, 455, 454), (428, 427, 459, 460), (442, 441, 473, 474), (429, 428, 460, 461), (443, 442, 474, 475), (430, 429, 461, 462), (444, 443, 475, 476), (431, 430, 462, 463), (445, 444, 476, 477), (432, 431, 463, 464), (446, 445, 477, 478), (433, 432, 464, 465), (447, 446, 478, 479), (434, 433, 465, 466), (420, 421, 453, 452), (448, 447, 479, 480), (435, 434, 466, 467), (422, 420, 452, 454), (449, 448, 480, 481), (436, 435, 467, 468), (423, 422, 454, 455), (450, 449, 481, 482), (437, 436, 468, 469), (424, 423, 455, 456), (451, 450, 482, 483), (438, 437, 469, 470), (425, 424, 456, 457), (421, 451, 483, 453), (439, 438, 470, 471), (426, 425, 457, 458), (440, 439, 471, 472), (427, 426, 458, 459), (484, 485, 486, 487, 488, 489, 490, 491, 492, 493, 494, 495, 496, 497, 498, 499, 500, 501, 502, 503, 504, 505, 506, 507, 508, 509, 510, 511, 512, 513, 514, 515), (388, 390, 501, 500), (406, 408, 510, 509), (362, 364, 488, 487), (380, 382, 497, 496), (398, 400, 506, 505), (416, 418, 515, 514), (372, 374, 493, 492), (390, 392, 502, 501), (408, 410, 511, 510), (364, 366, 489, 488), (382, 384, 498, 497), (400, 402, 507, 506), (356, 358, 485, 484), (418, 356, 484, 515), (374, 376, 494, 493), (392, 394, 503, 502), (410, 412, 512, 511), (366, 368, 490, 489), (384, 386, 499, 498), (402, 404, 508, 507), (358, 360, 486, 485), (376, 378, 495, 494), (394, 396, 504, 503), (412, 414, 513, 512), (368, 370, 491, 490), (386, 388, 500, 499), (404, 406, 509, 508), (360, 362, 487, 486), (378, 380, 496, 495), (396, 398, 505, 504), (414, 416, 514, 513), (416, 546, 547, 418), (418, 547, 516, 356), (414, 545, 546, 416), (412, 544, 545, 414), (410, 543, 544, 412), (408, 542, 543, 410), (406, 541, 542, 408), (404, 540, 541, 406), (402, 539, 540, 404), (400, 538, 539, 402), (398, 537, 538, 400), (396, 536, 537, 398), (394, 535, 536, 396), (392, 534, 535, 394), (390, 533, 534, 392), (388, 532, 533, 390), (386, 531, 532, 388), (384, 530, 531, 386), (382, 529, 530, 384), (380, 528, 529, 382), (378, 527, 528, 380), (376, 526, 527, 378), (374, 525, 526, 376), (372, 524, 525, 374), (370, 523, 524, 372), (368, 522, 523, 370), (366, 521, 522, 368), (364, 520, 521, 366), (362, 519, 520, 364), (360, 518, 519, 362), (358, 517, 518, 360), (356, 516, 517, 358), (546, 578, 579, 547), (547, 579, 548, 516), (545, 577, 578, 546), (544, 576, 577, 545), (543, 575, 576, 544), (542, 574, 575, 543), (541, 573, 574, 542), (540, 572, 573, 541), (539, 571, 572, 540), (538, 570, 571, 539), (537, 569, 570, 538), (536, 568, 569, 537), (535, 567, 568, 536), (534, 566, 567, 535), (533, 565, 566, 534), (532, 564, 565, 533), (531, 563, 564, 532), (530, 562, 563, 531), (529, 561, 562, 530), (528, 560, 561, 529), (527, 559, 560, 528), (526, 558, 559, 527), (525, 557, 558, 526), (524, 556, 557, 525), (523, 555, 556, 524), (522, 554, 555, 523), (521, 553, 554, 522), (520, 552, 553, 521), (519, 551, 552, 520), (518, 550, 551, 519), (517, 549, 550, 518), (516, 548, 549, 517), (601, 600, 632, 633), (610, 609, 641, 642), (588, 587, 619, 620), (597, 596, 628, 629), (606, 605, 637, 638), (584, 583, 615, 616), (593, 592, 624, 625), (602, 601, 633, 634), (611, 610, 642, 643), (589, 588, 620, 621), (598, 597, 629, 630), (607, 606, 638, 639), (585, 584, 616, 617), (594, 593, 625, 626), (603, 602, 634, 635), (580, 581, 613, 612), (581, 611, 643, 613), (590, 589, 621, 622), (599, 598, 630, 631), (608, 607, 639, 640), (586, 585, 617, 618), (595, 594, 626, 627), (604, 603, 635, 636), (582, 580, 612, 614), (591, 590, 622, 623), (600, 599, 631, 632), (609, 608, 640, 641), (587, 586, 618, 619), (596, 595, 627, 628), (605, 604, 636, 637), (583, 582, 614, 615), (592, 591, 623, 624), (432, 433, 625, 624), (395, 393, 598, 599), (433, 434, 626, 625), (413, 411, 607, 608), (361, 359, 580, 582), (434, 435, 627, 626), (379, 377, 590, 591), (435, 436, 628, 627), (397, 395, 599, 600), (436, 437, 629, 628), (415, 413, 608, 609), (363, 361, 582, 583), (437, 438, 630, 629), (381, 379, 591, 592), (438, 439, 631, 630), (399, 397, 600, 601), (439, 440, 632, 631), (417, 415, 609, 610), (365, 363, 583, 584), (440, 441, 633, 632), (383, 381, 592, 593), (441, 442, 634, 633), (401, 399, 601, 602), (442, 443, 635, 634), (419, 417, 610, 611), (367, 365, 584, 585), (443, 444, 636, 635), (385, 383, 593, 594), (444, 445, 637, 636), (403, 401, 602, 603), (445, 446, 638, 637), (357, 419, 611, 581), (701, 698, 762, 765), (675, 672, 736, 739), (649, 646, 710, 713), (660, 661, 725, 724), (662, 663, 727, 726), (703, 700, 764, 767), (677, 674, 738, 741), (651, 648, 712, 715), (664, 665, 729, 728), (666, 667, 731, 730), (705, 702, 766, 769), (679, 676, 740, 743), (653, 650, 714, 717), (668, 669, 733, 732), (670, 671, 735, 734), (707, 704, 768, 771), (681, 678, 742, 745), (655, 652, 716, 719), (672, 673, 737, 736), (674, 675, 739, 738), (645, 706, 770, 709), (683, 680, 744, 747), (657, 654, 718, 721), (676, 677, 741, 740), (678, 679, 743, 742), (685, 682, 746, 749), (659, 656, 720, 723), (680, 681, 745, 744), (682, 683, 747, 746), (687, 684, 748, 751), (661, 658, 722, 725), (684, 685, 749, 748), (686, 687, 751, 750), (689, 686, 750, 753), (663, 660, 724, 727), (688, 689, 753, 752), (690, 691, 755, 754), (691, 688, 752, 755), (665, 662, 726, 729), (692, 693, 757, 756), (694, 695, 759, 758), (644, 645, 709, 708), (693, 690, 754, 757), (667, 664, 728, 731), (696, 697, 761, 760), (698, 699, 763, 762), (646, 647, 711, 710), (695, 692, 756, 759), (669, 666, 730, 733), (700, 701, 765, 764), (648, 649, 713, 712), (702, 703, 767, 766), (650, 651, 715, 714), (697, 694, 758, 761), (671, 668, 732, 735), (704, 705, 769, 768), (652, 653, 717, 716), (706, 707, 771, 770), (654, 655, 719, 718), (699, 696, 760, 763), (673, 670, 734, 737), (647, 644, 708, 711), (656, 657, 721, 720), (658, 659, 723, 722), (60, 104, 668, 671), (90, 52, 655, 654), (216, 215, 748, 749), (92, 53, 657, 656), (218, 217, 750, 751), (61, 106, 670, 673), (94, 54, 659, 658), (220, 219, 752, 753), (96, 55, 661, 660), (222, 221, 754, 755), (62, 108, 672, 675), (98, 56, 663, 662), (224, 223, 756, 757), (100, 57, 665, 664), (226, 225, 758, 759), (63, 110, 674, 677), (102, 58, 667, 666), (228, 227, 760, 761), (104, 59, 669, 668), (230, 229, 762, 763), (64, 112, 676, 679), (106, 60, 671, 670), (232, 231, 764, 765), (108, 61, 673, 672), (234, 233, 766, 767), (65, 114, 678, 681), (110, 62, 675, 674), (236, 235, 768, 769), (112, 63, 677, 676), (238, 237, 770, 771), (66, 116, 680, 683), (114, 64, 679, 678), (175, 178, 711, 708), (116, 65, 681, 680), (177, 180, 713, 710), (67, 118, 682, 685), (118, 66, 683, 682), (179, 182, 715, 712), (120, 67, 685, 684), (181, 184, 717, 714), (68, 120, 684, 687), (122, 68, 687, 686), (183, 186, 719, 716), (124, 69, 689, 688), (185, 188, 721, 718), (69, 122, 686, 689), (126, 70, 691, 690), (187, 190, 723, 720), (128, 71, 693, 692), (189, 192, 725, 722), (70, 124, 688, 691), (130, 72, 695, 694), (191, 194, 727, 724), (132, 73, 697, 696), (193, 196, 729, 726), (71, 126, 690, 693), (134, 74, 699, 698), (195, 198, 731, 728), (136, 75, 701, 700), (197, 200, 733, 730), (72, 128, 692, 695), (138, 76, 703, 702), (199, 202, 735, 732), (140, 77, 705, 704), (218, 215, 834, 835), (225, 226, 795, 800), (216, 213, 832, 833), (223, 224, 789, 794), (214, 211, 830, 831), (221, 222, 783, 788), (212, 209, 828, 829), (219, 220, 777, 782), (210, 207, 826, 827), (217, 218, 835, 776), (208, 205, 824, 825), (215, 216, 833, 834), (206, 203, 822, 823), (213, 214, 831, 832), (204, 201, 820, 821), (211, 212, 829, 830), (202, 199, 818, 819), (209, 210, 827, 828), (200, 197, 816, 817), (207, 208, 825, 826), (198, 195, 814, 815), (205, 206, 823, 824), (196, 193, 812, 813), (203, 204, 821, 822), (194, 191, 810, 811), (201, 202, 819, 820), (192, 189, 808, 809), (199, 200, 817, 818), (190, 187, 806, 807), (197, 198, 815, 816), (188, 185, 804, 805), (176, 237, 802, 774), (195, 196, 813, 814), (186, 183, 799, 803), (238, 235, 797, 801), (193, 194, 811, 812), (184, 181, 793, 798), (236, 233, 791, 796), (191, 192, 809, 810), (182, 179, 787, 792), (234, 231, 785, 790), (189, 190, 807, 808), (180, 177, 781, 786), (232, 229, 779, 784), (187, 188, 805, 806), (178, 175, 775, 780), (230, 227, 773, 778), (185, 186, 803, 804), (237, 238, 801, 802), (228, 225, 800, 772), (183, 184, 798, 799), (235, 236, 796, 797), (226, 223, 794, 795), (181, 182, 792, 793), (233, 234, 790, 791), (224, 221, 788, 789), (179, 180, 786, 787), (231, 232, 784, 785), (222, 219, 782, 783), (177, 178, 780, 781), (229, 230, 778, 779), (220, 217, 776, 777), (175, 176, 774, 775), (227, 228, 772, 773), (835, 834, 833, 832, 831, 830, 829, 828, 827, 826, 825, 824, 823, 822, 821, 820, 819, 818, 817, 816, 815, 814, 813, 812, 811, 810, 809, 808, 807, 806, 805, 804, 803, 799, 798, 793, 792, 787, 786, 781, 780, 775, 774, 802, 801, 797, 796, 791, 790, 785, 784, 779, 778, 773, 772, 800, 795, 794, 789, 788, 783, 782, 777, 776)])
me_cube_001.polygons.foreach_set('material_index', [0, 0, 0, 0, 0, 0, 0, 0, 0, 0, 0, 0, 0, 0, 0, 0, 0, 0, 0, 0, 0, 0, 0, 0, 0, 0, 0, 0, 2, 0, 0, 0, 0, 2, 0, 1, 1, 1, 1, 1, 1, 1, 1, 1, 1, 1, 1, 1, 1, 1, 1, 1, 1, 1, 1, 1, 1, 1, 1, 1, 1, 1, 1, 1, 1, 1, 1, 1, 1, 1, 1, 1, 1, 1, 1, 1, 1, 1, 1, 1, 1, 1, 1, 1, 1, 1, 1, 1, 1, 1, 1, 1, 1, 1, 1, 1, 1, 1, 1, 1, 1, 1, 1, 1, 1, 1, 1, 1, 1, 1, 1, 1, 1, 1, 1, 1, 1, 1, 1, 1, 1, 1, 1, 1, 1, 1, 1, 1, 1, 1, 1, 1, 1, 1, 1, 1, 1, 1, 1, 1, 1, 1, 1, 1, 1, 1, 1, 1, 1, 1, 1, 1, 1, 1, 1, 1, 1, 1, 1, 1, 1, 1, 1, 1, 1, 1, 1, 1, 1, 1, 1, 1, 1, 1, 1, 1, 1, 1, 1, 1, 1, 1, 1, 1, 1, 1, 1, 1, 1, 1, 1, 1, 1, 1, 1, 1, 1, 1, 1, 1, 1, 1, 1, 1, 1, 1, 1, 1, 1, 1, 1, 1, 1, 1, 1, 1, 1, 1, 1, 1, 1, 1, 1, 1, 1, 1, 1, 0, 0, 0, 0, 0, 0, 0, 0, 2, 0, 0, 0, 0, 2, 0, 0, 0, 0, 0, 0, 0, 0, 0, 0, 0, 0, 0, 0, 0, 0, 0, 0, 0, 0, 0, 0, 0, 0, 0, 0, 0, 0, 0, 0, 0, 0, 0, 0, 0, 0, 1, 1, 1, 1, 1, 1, 1, 1, 1, 1, 1, 1, 1, 1, 1, 1, 1, 1, 1, 1, 1, 1, 1, 1, 1, 1, 1, 1, 1, 1, 1, 1, 1, 1, 1, 1, 1, 1, 1, 1, 1, 1, 1, 1, 1, 1, 1, 1, 1, 1, 1, 1, 1, 1, 1, 1, 1, 1, 1, 1, 1, 1, 1, 1, 1, 1, 1, 1, 1, 1, 1, 1, 1, 1, 1, 1, 1, 1, 1, 1, 1, 1, 1, 1, 1, 1, 1, 1, 1, 1, 1, 1, 1, 1, 1, 1, 1, 1, 1, 1, 1, 1, 1, 1, 1, 1, 1, 1, 1, 1, 1, 1, 1, 1, 1, 1, 1, 1, 1, 1, 1, 1, 1, 1, 1, 1, 1, 1, 1, 1, 1, 1, 1, 1, 1, 1, 1, 1, 1, 1, 1, 1, 1, 1, 1, 1, 1, 1, 1, 1, 1, 1, 1, 1, 1, 1, 1, 1, 1, 1, 1, 1, 1, 1, 1, 1, 1, 1, 1, 1, 1, 1, 1, 1, 1, 1, 1, 1, 1, 1, 1, 1, 1, 1, 1, 1, 1, 1, 1, 1, 1, 1, 1, 1, 1, 1, 1, 1, 1, 1, 1, 1, 1, 1, 1, 1, 1, 1, 1, 1, 1, 1, 1, 1, 1, 1, 1, 1, 1, 1, 1, 1, 1, 1, 1, 1, 1, 1, 1, 1, 1, 1, 1, 1, 1, 1, 1, 1, 1, 1, 1, 1, 1, 1, 1, 1, 1, 1, 1, 1, 1, 1, 1, 1, 1, 1, 1, 1, 1, 1, 1, 1, 1, 1, 1, 1, 1, 1, 1, 1, 1, 1, 1, 1, 1, 1, 1, 1, 1, 1, 1, 1, 1, 1, 1, 1, 1, 1, 1, 1, 1, 1, 1, 1, 1, 1, 1, 1, 1, 1, 1, 1, 1, 1, 1, 1, 1, 1, 1, 1, 1, 1, 1, 1, 1, 1, 1, 1, 1, 1, 1, 1, 1, 1, 1, 1, 1, 1, 1, 1, 1, 1, 1, 1, 1, 1, 1, 1, 1, 1, 1, 1, 1, 1, 1, 1, 1, 1, 1, 1, 1, 1, 1, 1, 1, 1, 1, 1, 1, 1, 1, 1, 1, 1, 1, 1, 1, 1, 1, 1, 1, 1, 1, 1, 1, 1, 1, 1, 1, 1, 1, 1, 1, 1, 1, 1, 1, 1, 1, 1, 1, 1, 1, 1, 1, 1, 1, 1, 1, 1, 1, 1, 1, 1, 1, 1, 1, 1, 1, 1, 1, 1, 1, 1, 1, 1, 1, 1, 1, 1, 1, 1, 1, 1, 1, 1, 1, 1, 1, 1, 1, 1, 1, 1, 1, 1, 1, 1, 1, 1, 1, 1, 1, 1, 1, 1, 1, 1, 1, 1, 3])
me_cube_001.materials.append(mat_hull)
me_cube_001.materials.append(mat_engine)
me_cube_001.materials.append(mat_window)
me_cube_001.materials.append(mat_black)
me_cube_001.use_remesh_preserve_volume = False
me_cube_001.use_remesh_preserve_attributes = False
me_cube_001.use_mirror_vertex_groups = False
me_cube_001.update()

# ---- objects
ob_cube = bpy.data.objects.new('Cube', me_cube_001)
ob_lamp = bpy.data.objects.new('Lamp', light_lamp)
ob_camera = bpy.data.objects.new('Camera', cam_camera)

# ---- transforms, parenting, visibility, modifiers, constraints
ob_cube.location = (0.0, 0.0, 0.0)
ob_cube.lineart.crease_threshold = 0.0
_m = ob_cube.modifiers.new('Mirror', 'MIRROR')
_m.use_axis = (False, True, False)
_m.use_clip = True
ob_lamp.location = (4.076, 1.005, 5.904)
ob_lamp.rotation_euler = (0.6503, 0.05522, 1.866)
ob_lamp.lock_rotations_4d = False
ob_lamp.empty_display_type = 'ARROWS'
ob_lamp.color = (0.0, 0.0, 0.0, 0.0)
ob_lamp.lineart.crease_threshold = 0.0
ob_camera.location = (7.481, -6.508, 5.344)
ob_camera.rotation_euler = (1.109, 0.01082, 0.8149)
ob_camera.lock_rotations_4d = False
ob_camera.empty_display_type = 'ARROWS'
ob_camera.color = (0.0, 0.0, 0.0, 0.0)
ob_camera.display_type = 'WIRE'
ob_camera.lineart.crease_threshold = 0.0

# ---- collection membership
col_collection_1.objects.link(ob_cube)
col_collection_1.objects.link(ob_lamp)
col_collection_1.objects.link(ob_camera)

# ---- scene / render settings (as saved in the file)
scene.camera = ob_camera
scene.frame_start = 1; scene.frame_end = 250; scene.frame_set(1)
scene.render.engine = 'BLENDER_EEVEE_NEXT'
scene.render.resolution_percentage = 50
scene.render.dither_intensity = 0.0
scene.cycles.use_denoising = False
scene.cycles.samples = 10
scene.cycles.sampling_pattern = 'TABULATED_SOBOL'
scene.cycles.light_sampling_threshold = 0.0
scene.cycles.use_adaptive_sampling = False
scene.cycles.use_light_tree = False
scene.cycles.blur_glossy = 0.0
scene.cycles.pixel_filter_type = 'GAUSSIAN'
scene.cycles.sample_clamp_indirect = 0.0
scene.view_settings.view_transform = 'Standard'
bpy.context.view_layer.update()
